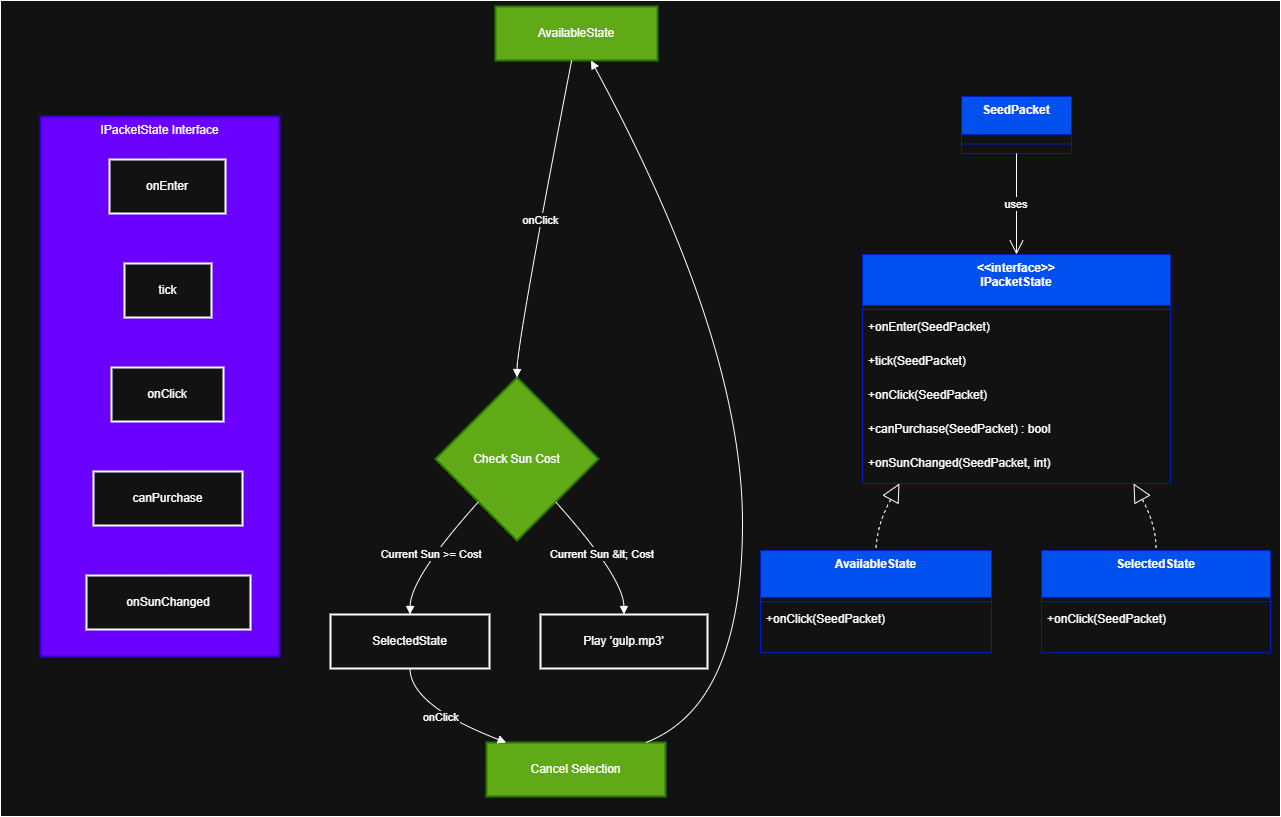

The diagram above was exported from draw.io. Its source (the exported page's mxGraphModel, read from the mxfile embedded in the PNG):
<mxGraphModel dx="2084" dy="1252" grid="1" gridSize="10" guides="1" tooltips="1" connect="1" arrows="1" fold="1" page="1" pageScale="1" pageWidth="1920" pageHeight="1080" math="0" shadow="0">
  <root>
    <mxCell id="0" />
    <mxCell id="1" parent="0" />
    <mxCell id="JNvvNMDpw9YeUNmIiN5e-1" value="" style="rounded=0;whiteSpace=wrap;html=1;" vertex="1" parent="1">
      <mxGeometry x="400" y="24" width="1280" height="816" as="geometry" />
    </mxCell>
    <mxCell id="mr8ni1NLzFVSWRwIJXsy-60" value="IPacketState Interface" style="whiteSpace=wrap;strokeWidth=2;verticalAlign=top;fillColor=#6a00ff;fontColor=#ffffff;strokeColor=#3700CC;" parent="1" vertex="1">
      <mxGeometry x="440" y="140" width="239" height="540" as="geometry" />
    </mxCell>
    <mxCell id="mr8ni1NLzFVSWRwIJXsy-61" value="onEnter" style="whiteSpace=wrap;strokeWidth=2;" parent="mr8ni1NLzFVSWRwIJXsy-60" vertex="1">
      <mxGeometry x="69" y="43" width="116" height="54" as="geometry" />
    </mxCell>
    <mxCell id="mr8ni1NLzFVSWRwIJXsy-62" value="tick" style="whiteSpace=wrap;strokeWidth=2;" parent="mr8ni1NLzFVSWRwIJXsy-60" vertex="1">
      <mxGeometry x="84" y="147" width="87" height="54" as="geometry" />
    </mxCell>
    <mxCell id="mr8ni1NLzFVSWRwIJXsy-63" value="onClick" style="whiteSpace=wrap;strokeWidth=2;" parent="mr8ni1NLzFVSWRwIJXsy-60" vertex="1">
      <mxGeometry x="71" y="251" width="112" height="54" as="geometry" />
    </mxCell>
    <mxCell id="mr8ni1NLzFVSWRwIJXsy-64" value="canPurchase" style="whiteSpace=wrap;strokeWidth=2;" parent="mr8ni1NLzFVSWRwIJXsy-60" vertex="1">
      <mxGeometry x="53" y="355" width="149" height="54" as="geometry" />
    </mxCell>
    <mxCell id="mr8ni1NLzFVSWRwIJXsy-65" value="onSunChanged" style="whiteSpace=wrap;strokeWidth=2;" parent="mr8ni1NLzFVSWRwIJXsy-60" vertex="1">
      <mxGeometry x="46" y="459" width="164" height="54" as="geometry" />
    </mxCell>
    <mxCell id="mr8ni1NLzFVSWRwIJXsy-66" value="AvailableState" style="whiteSpace=wrap;strokeWidth=2;fillColor=#60a917;fontColor=#ffffff;strokeColor=#2D7600;" parent="1" vertex="1">
      <mxGeometry x="895" y="30" width="162" height="54" as="geometry" />
    </mxCell>
    <mxCell id="mr8ni1NLzFVSWRwIJXsy-67" value="Check Sun Cost" style="rhombus;strokeWidth=2;whiteSpace=wrap;fillColor=#60a917;fontColor=#ffffff;strokeColor=#2D7600;" parent="1" vertex="1">
      <mxGeometry x="835" y="401" width="163" height="163" as="geometry" />
    </mxCell>
    <mxCell id="mr8ni1NLzFVSWRwIJXsy-68" value="SelectedState" style="whiteSpace=wrap;strokeWidth=2;" parent="1" vertex="1">
      <mxGeometry x="730" y="638" width="159" height="54" as="geometry" />
    </mxCell>
    <mxCell id="mr8ni1NLzFVSWRwIJXsy-69" value="Play 'gulp.mp3'" style="whiteSpace=wrap;strokeWidth=2;" parent="1" vertex="1">
      <mxGeometry x="940" y="638" width="167" height="54" as="geometry" />
    </mxCell>
    <mxCell id="mr8ni1NLzFVSWRwIJXsy-70" value="Cancel Selection" style="whiteSpace=wrap;strokeWidth=2;fillColor=#60a917;fontColor=#ffffff;strokeColor=#2D7600;" parent="1" vertex="1">
      <mxGeometry x="886" y="766" width="179" height="54" as="geometry" />
    </mxCell>
    <mxCell id="mr8ni1NLzFVSWRwIJXsy-71" value="onClick" style="curved=1;startArrow=none;endArrow=block;exitX=0.47;exitY=1;entryX=0.5;entryY=0;rounded=0;" parent="1" source="mr8ni1NLzFVSWRwIJXsy-66" target="mr8ni1NLzFVSWRwIJXsy-67" edge="1">
      <mxGeometry relative="1" as="geometry">
        <Array as="points">
          <mxPoint x="917" y="364" />
        </Array>
      </mxGeometry>
    </mxCell>
    <mxCell id="mr8ni1NLzFVSWRwIJXsy-72" value="Current Sun &gt;= Cost" style="curved=1;startArrow=none;endArrow=block;exitX=0.05;exitY=1;entryX=0.5;entryY=0;rounded=0;" parent="1" source="mr8ni1NLzFVSWRwIJXsy-67" target="mr8ni1NLzFVSWRwIJXsy-68" edge="1">
      <mxGeometry relative="1" as="geometry">
        <Array as="points">
          <mxPoint x="810" y="601" />
        </Array>
      </mxGeometry>
    </mxCell>
    <mxCell id="mr8ni1NLzFVSWRwIJXsy-73" value="Current Sun &amp;lt; Cost" style="curved=1;startArrow=none;endArrow=block;exitX=0.95;exitY=1;entryX=0.5;entryY=0;rounded=0;" parent="1" source="mr8ni1NLzFVSWRwIJXsy-67" target="mr8ni1NLzFVSWRwIJXsy-69" edge="1">
      <mxGeometry relative="1" as="geometry">
        <Array as="points">
          <mxPoint x="1023" y="601" />
        </Array>
      </mxGeometry>
    </mxCell>
    <mxCell id="mr8ni1NLzFVSWRwIJXsy-74" value="onClick" style="curved=1;startArrow=none;endArrow=block;exitX=0.5;exitY=1;entryX=0.11;entryY=0;rounded=0;" parent="1" source="mr8ni1NLzFVSWRwIJXsy-68" target="mr8ni1NLzFVSWRwIJXsy-70" edge="1">
      <mxGeometry relative="1" as="geometry">
        <Array as="points">
          <mxPoint x="810" y="729" />
        </Array>
      </mxGeometry>
    </mxCell>
    <mxCell id="mr8ni1NLzFVSWRwIJXsy-75" value="" style="curved=1;startArrow=none;endArrow=block;exitX=0.89;exitY=0;entryX=0.59;entryY=1;rounded=0;" parent="1" source="mr8ni1NLzFVSWRwIJXsy-70" target="mr8ni1NLzFVSWRwIJXsy-66" edge="1">
      <mxGeometry relative="1" as="geometry">
        <Array as="points">
          <mxPoint x="1142" y="729" />
          <mxPoint x="1142" y="364" />
        </Array>
      </mxGeometry>
    </mxCell>
    <mxCell id="mr8ni1NLzFVSWRwIJXsy-88" value="&lt;&lt;interface&gt;&gt;&#10;IPacketState" style="swimlane;fontStyle=1;align=center;verticalAlign=top;childLayout=stackLayout;horizontal=1;startSize=51;horizontalStack=0;resizeParent=1;resizeParentMax=0;resizeLast=0;collapsible=0;marginBottom=0;fillColor=#0050ef;fontColor=#ffffff;strokeColor=#001DBC;" parent="1" vertex="1">
      <mxGeometry x="1262" y="278" width="308" height="229" as="geometry" />
    </mxCell>
    <mxCell id="mr8ni1NLzFVSWRwIJXsy-89" style="line;strokeWidth=1;fillColor=none;align=left;verticalAlign=middle;spacingTop=-1;spacingLeft=3;spacingRight=3;rotatable=0;labelPosition=right;points=[];portConstraint=eastwest;strokeColor=inherit;" parent="mr8ni1NLzFVSWRwIJXsy-88" vertex="1">
      <mxGeometry y="51" width="308" height="8" as="geometry" />
    </mxCell>
    <mxCell id="mr8ni1NLzFVSWRwIJXsy-90" value="+onEnter(SeedPacket)" style="text;strokeColor=none;fillColor=none;align=left;verticalAlign=top;spacingLeft=4;spacingRight=4;overflow=hidden;rotatable=0;points=[[0,0.5],[1,0.5]];portConstraint=eastwest;" parent="mr8ni1NLzFVSWRwIJXsy-88" vertex="1">
      <mxGeometry y="59" width="308" height="34" as="geometry" />
    </mxCell>
    <mxCell id="mr8ni1NLzFVSWRwIJXsy-91" value="+tick(SeedPacket)" style="text;strokeColor=none;fillColor=none;align=left;verticalAlign=top;spacingLeft=4;spacingRight=4;overflow=hidden;rotatable=0;points=[[0,0.5],[1,0.5]];portConstraint=eastwest;" parent="mr8ni1NLzFVSWRwIJXsy-88" vertex="1">
      <mxGeometry y="93" width="308" height="34" as="geometry" />
    </mxCell>
    <mxCell id="mr8ni1NLzFVSWRwIJXsy-92" value="+onClick(SeedPacket)" style="text;strokeColor=none;fillColor=none;align=left;verticalAlign=top;spacingLeft=4;spacingRight=4;overflow=hidden;rotatable=0;points=[[0,0.5],[1,0.5]];portConstraint=eastwest;" parent="mr8ni1NLzFVSWRwIJXsy-88" vertex="1">
      <mxGeometry y="127" width="308" height="34" as="geometry" />
    </mxCell>
    <mxCell id="mr8ni1NLzFVSWRwIJXsy-93" value="+canPurchase(SeedPacket) : bool" style="text;strokeColor=none;fillColor=none;align=left;verticalAlign=top;spacingLeft=4;spacingRight=4;overflow=hidden;rotatable=0;points=[[0,0.5],[1,0.5]];portConstraint=eastwest;" parent="mr8ni1NLzFVSWRwIJXsy-88" vertex="1">
      <mxGeometry y="161" width="308" height="34" as="geometry" />
    </mxCell>
    <mxCell id="mr8ni1NLzFVSWRwIJXsy-94" value="+onSunChanged(SeedPacket, int)" style="text;strokeColor=none;fillColor=none;align=left;verticalAlign=top;spacingLeft=4;spacingRight=4;overflow=hidden;rotatable=0;points=[[0,0.5],[1,0.5]];portConstraint=eastwest;" parent="mr8ni1NLzFVSWRwIJXsy-88" vertex="1">
      <mxGeometry y="195" width="308" height="34" as="geometry" />
    </mxCell>
    <mxCell id="mr8ni1NLzFVSWRwIJXsy-101" value="AvailableState" style="swimlane;fontStyle=1;align=center;verticalAlign=top;childLayout=stackLayout;horizontal=1;startSize=47.2;horizontalStack=0;resizeParent=1;resizeParentMax=0;resizeLast=0;collapsible=0;marginBottom=0;fillColor=#0050ef;fontColor=#ffffff;strokeColor=#001DBC;" parent="1" vertex="1">
      <mxGeometry x="1160" y="574" width="231" height="102.2" as="geometry" />
    </mxCell>
    <mxCell id="mr8ni1NLzFVSWRwIJXsy-102" style="line;strokeWidth=1;fillColor=none;align=left;verticalAlign=middle;spacingTop=-1;spacingLeft=3;spacingRight=3;rotatable=0;labelPosition=right;points=[];portConstraint=eastwest;strokeColor=inherit;" parent="mr8ni1NLzFVSWRwIJXsy-101" vertex="1">
      <mxGeometry y="47.2" width="231" height="8" as="geometry" />
    </mxCell>
    <mxCell id="mr8ni1NLzFVSWRwIJXsy-103" value="+onClick(SeedPacket)" style="text;strokeColor=none;fillColor=none;align=left;verticalAlign=top;spacingLeft=4;spacingRight=4;overflow=hidden;rotatable=0;points=[[0,0.5],[1,0.5]];portConstraint=eastwest;" parent="mr8ni1NLzFVSWRwIJXsy-101" vertex="1">
      <mxGeometry y="55.2" width="231" height="47" as="geometry" />
    </mxCell>
    <mxCell id="mr8ni1NLzFVSWRwIJXsy-104" value="SelectedState" style="swimlane;fontStyle=1;align=center;verticalAlign=top;childLayout=stackLayout;horizontal=1;startSize=47.2;horizontalStack=0;resizeParent=1;resizeParentMax=0;resizeLast=0;collapsible=0;marginBottom=0;fillColor=#0050ef;fontColor=#ffffff;strokeColor=#001DBC;" parent="1" vertex="1">
      <mxGeometry x="1441" y="574" width="229" height="102.2" as="geometry" />
    </mxCell>
    <mxCell id="mr8ni1NLzFVSWRwIJXsy-105" style="line;strokeWidth=1;fillColor=none;align=left;verticalAlign=middle;spacingTop=-1;spacingLeft=3;spacingRight=3;rotatable=0;labelPosition=right;points=[];portConstraint=eastwest;strokeColor=inherit;" parent="mr8ni1NLzFVSWRwIJXsy-104" vertex="1">
      <mxGeometry y="47.2" width="229" height="8" as="geometry" />
    </mxCell>
    <mxCell id="mr8ni1NLzFVSWRwIJXsy-106" value="+onClick(SeedPacket)" style="text;strokeColor=none;fillColor=none;align=left;verticalAlign=top;spacingLeft=4;spacingRight=4;overflow=hidden;rotatable=0;points=[[0,0.5],[1,0.5]];portConstraint=eastwest;" parent="mr8ni1NLzFVSWRwIJXsy-104" vertex="1">
      <mxGeometry y="55.2" width="229" height="47" as="geometry" />
    </mxCell>
    <mxCell id="mr8ni1NLzFVSWRwIJXsy-113" value="SeedPacket" style="swimlane;fontStyle=1;align=center;verticalAlign=top;childLayout=stackLayout;horizontal=1;startSize=38;horizontalStack=0;resizeParent=1;resizeParentMax=0;resizeLast=0;collapsible=0;marginBottom=0;fillColor=#0050ef;fontColor=#ffffff;strokeColor=#001DBC;" parent="1" vertex="1">
      <mxGeometry x="1361" y="120" width="110" height="57" as="geometry" />
    </mxCell>
    <mxCell id="mr8ni1NLzFVSWRwIJXsy-114" style="line;strokeWidth=1;fillColor=none;align=left;verticalAlign=middle;spacingTop=-1;spacingLeft=3;spacingRight=3;rotatable=0;labelPosition=right;points=[];portConstraint=eastwest;strokeColor=inherit;" parent="mr8ni1NLzFVSWRwIJXsy-113" vertex="1">
      <mxGeometry y="38" width="110" height="19" as="geometry" />
    </mxCell>
    <mxCell id="mr8ni1NLzFVSWRwIJXsy-117" value="" style="curved=1;dashed=1;startArrow=block;startSize=16;startFill=0;endArrow=none;exitX=0.12;exitY=1;entryX=0.5;entryY=0;rounded=0;" parent="1" source="mr8ni1NLzFVSWRwIJXsy-88" target="mr8ni1NLzFVSWRwIJXsy-101" edge="1">
      <mxGeometry relative="1" as="geometry">
        <Array as="points">
          <mxPoint x="1276" y="549" />
        </Array>
      </mxGeometry>
    </mxCell>
    <mxCell id="mr8ni1NLzFVSWRwIJXsy-118" value="" style="curved=1;dashed=1;startArrow=block;startSize=16;startFill=0;endArrow=none;exitX=0.88;exitY=1;entryX=0.5;entryY=0;rounded=0;" parent="1" source="mr8ni1NLzFVSWRwIJXsy-88" target="mr8ni1NLzFVSWRwIJXsy-104" edge="1">
      <mxGeometry relative="1" as="geometry">
        <Array as="points">
          <mxPoint x="1556" y="549" />
        </Array>
      </mxGeometry>
    </mxCell>
    <mxCell id="mr8ni1NLzFVSWRwIJXsy-121" value="uses" style="curved=1;startArrow=none;endArrow=open;endSize=12;exitX=0.5;exitY=1;entryX=0.5;entryY=0;rounded=0;" parent="1" source="mr8ni1NLzFVSWRwIJXsy-113" target="mr8ni1NLzFVSWRwIJXsy-88" edge="1">
      <mxGeometry relative="1" as="geometry">
        <Array as="points" />
      </mxGeometry>
    </mxCell>
  </root>
</mxGraphModel>